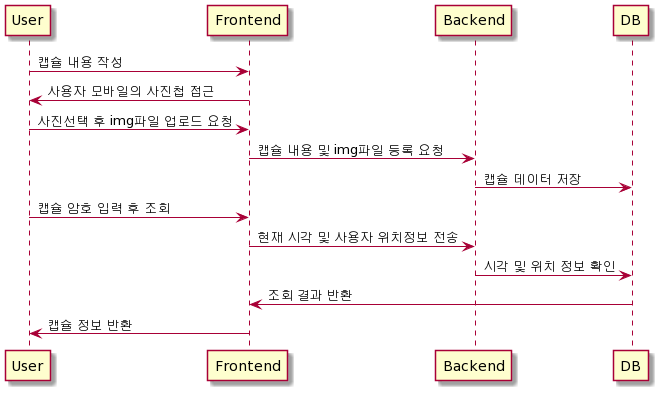

The diagram above was rendered by PlantUML. Its source (embedded in the PNG):
@startuml
User -> Frontend : 캡슐 내용 작성
Frontend -> User : 사용자 모바일의 사진첩 접근
User -> Frontend : 사진선택 후 img파일 업로드 요청
Frontend -> Backend : 캡슐 내용 및 img파일 등록 요청
Backend -> DB : 캡슐 데이터 저장
User -> Frontend : 캡슐 암호 입력 후 조회
Frontend -> Backend : 현재 시각 및 사용자 위치정보 전송
Backend -> DB : 시각 및 위치 정보 확인
DB -> Frontend: 조회 결과 반환
Frontend -> User : 캡슐 정보 반환
@enduml